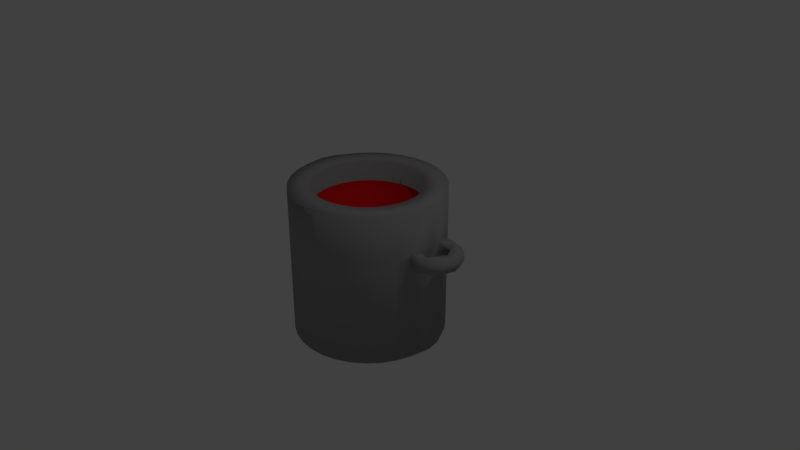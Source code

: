 # Source: OllaTomate.blend  (saved by Blender 2.79.0; exported with 4.5.12 LTS)
import bpy
from mathutils import Matrix  # noqa: F401  (used for matrix-valued properties, if any)

bpy.ops.wm.read_factory_settings(use_empty=True)
scene = bpy.context.scene
scene.name = 'Scene'

# ---- collections
col_collection_1 = bpy.data.collections.new('Collection 1'); scene.collection.children.link(col_collection_1)

# ---- materials (node trees are filled in below, after node groups)
mat_olla = bpy.data.materials.new('Olla')
mat_olla.alpha_threshold = 0.0
mat_olla.use_transparent_shadow = False
mat_olla.diffuse_color = (0.3236, 0.3236, 0.3236, 1.0)
mat_olla.roughness = 0.5
mat_material = bpy.data.materials.new('Material')
mat_material.alpha_threshold = 0.0
mat_material.use_transparent_shadow = False
mat_material.diffuse_color = (0.8, 0.005661, 0.009957, 1.0)
mat_material.roughness = 0.5

# ---- material node trees

# ---- world
world_world = bpy.data.worlds.new('World'); scene.world = world_world
world_world.color = (0.05088, 0.05088, 0.05088)
world_world.use_sun_shadow = False
world_world.sun_shadow_jitter_overblur = 0.0
world_world.cycles.sampling_method = 'MANUAL'

# ---- cameras
cam_camera = bpy.data.cameras.new('Camera')
cam_camera.clip_end = 100.0
cam_camera.lens = 35.0
cam_camera.sensor_width = 32.0
cam_camera.sensor_height = 18.0
cam_camera.ortho_scale = 7.314
cam_camera.dof.focus_distance = 0.0
cam_camera.dof.aperture_fstop = 128.0

# ---- lights
light_lamp = bpy.data.lights.new('Lamp', 'POINT')
light_lamp.transmission_factor = 0.0
light_lamp.cutoff_distance = 30.0
light_lamp.energy = 100.0
light_lamp.shadow_buffer_clip_start = 1.001
light_lamp.shadow_soft_size = 0.1
light_lamp.shadow_maximum_resolution = 0.006
light_lamp.use_absolute_resolution = True

# ---- meshes
me_cylinder = bpy.data.meshes.new('Cylinder')
me_cylinder.from_pydata([(-2.008e-07, -0.7187, 1.068), (-0.1402, -0.7049, 1.068), (-0.275, -0.664, 1.068), (-0.3993, -0.5976, 1.068), (-0.5082, -0.5082, 1.068), (-0.5976, -0.3993, 1.068), (-0.664, -0.275, 1.068), (-0.7049, -0.1402, 1.068), (-0.7187, 7.794e-07, 1.068), (-0.7049, 0.1402, 1.068), (-0.664, 0.275, 1.068), (-0.5976, 0.3993, 1.068), (-0.5082, 0.5082, 1.068), (-0.3993, 0.5976, 1.068), (-0.275, 0.664, 1.068), (-0.1951, 0.9808, 1.068), (-0.1951, 0.9808, -1.068), (-0.3827, 0.9239, 1.068), (-0.3827, 0.9239, -1.068), (-0.5556, 0.8315, 1.068), (-0.5556, 0.8315, -1.068), (-0.7071, 0.7071, 1.068), (-0.7071, 0.7071, -1.068), (-0.8315, 0.5556, 1.068), (-0.8315, 0.5556, -1.068), (-0.9239, 0.3827, 1.068), (-0.9239, 0.3827, -1.068), (-0.9808, 0.2727, 1.068), (-0.9808, 0.2727, -1.068), (-1.0, -0.07766, 1.068), (-1.0, -0.07766, -1.068), (-0.9808, -0.1951, 1.068), (-0.9808, -0.1951, -1.068), (-0.9239, -0.3827, 1.068), (-0.9239, -0.3827, -1.068), (-0.8315, -0.5556, 1.068), (-0.8315, -0.5556, -1.068), (-0.7071, -0.7071, 1.068), (-0.7071, -0.7071, -1.068), (-0.5556, -0.8315, 1.068), (-0.5556, -0.8315, -1.068), (-0.3827, -0.9239, 1.068), (-0.3827, -0.9239, -1.068), (-0.1951, -0.9808, 1.068), (-0.1951, -0.9808, -1.068), (-3.258e-07, -1.0, 1.068), (-3.258e-07, -1.0, -1.068), (0.0, 1.0, 1.068), (0.0, 1.0, -1.068), (-0.1402, 0.7049, 1.068), (3.34e-08, 0.7187, 1.068), (0.0, 0.7187, 0.768), (-0.1402, 0.7049, 0.768), (-0.275, 0.664, 0.768), (-0.3993, 0.5976, 0.768), (-0.5976, 0.3993, 0.768), (-0.664, 0.275, 0.768), (-0.7049, 0.1402, 0.768), (-0.7187, 7.794e-07, 0.768), (-0.7049, -0.1402, 0.768), (-0.664, -0.275, 0.768), (-0.5976, -0.3993, 0.768), (-0.5082, -0.5082, 0.768), (-0.3993, -0.5976, 0.768), (-0.275, -0.664, 0.768), (0.0, -0.7187, 0.768), (-0.5082, 0.5082, 0.768), (-0.1402, -0.7049, 0.768), (-0.3827, 0.9239, 0.4802), (-0.5556, 0.8315, 0.4802), (-0.8315, 0.5556, 0.4802), (-0.9239, 0.3827, 0.4802), (-0.9808, 0.2727, 0.4802), (-0.9808, -0.1951, 0.4802), (-0.9239, -0.3827, 0.4802), (-0.8315, -0.5556, 0.4802), (-0.5556, -0.8315, 0.4802), (-0.3827, -0.9239, 0.4802), (-0.1951, -0.9808, 0.4802), (-0.1951, 0.9808, 0.4802), (0.0, 1.0, 0.4802), (-0.7071, -0.7071, 0.4802), (0.0, -1.0, 0.4802), (-0.7071, 0.7071, 0.4802), (-1.0, -0.07766, 0.4802), (-0.3827, 0.9239, 0.3032), (-0.5556, 0.8315, 0.3032), (-0.8315, 0.5556, 0.3032), (-0.9239, 0.3827, 0.3032), (-0.9808, 0.2727, 0.3032), (-0.9808, -0.1951, 0.3032), (-0.9239, -0.3827, 0.3032), (-0.8315, -0.5556, 0.3032), (-0.5556, -0.8315, 0.3032), (-0.3827, -0.9239, 0.3032), (-0.1951, -0.9808, 0.3032), (-0.1951, 0.9808, 0.3032), (-0.7071, -0.7071, 0.3032), (0.0, -1.0, 0.3032), (-0.7071, 0.7071, 0.3032), (-1.0, -0.07766, 0.3032), (0.0, 1.0, 0.3032), (-1.165, 0.3159, 0.4802), (-1.061, 0.4127, 0.4802), (-1.163, -0.12, 0.4802), (-1.146, -0.226, 0.4802), (-1.061, 0.4127, 0.3032), (-1.165, 0.3159, 0.3032), (-1.146, -0.226, 0.3032), (-1.163, -0.12, 0.3032), (-1.364, 0.2503, 0.4802), (-1.263, 0.3654, 0.4802), (-1.368, -0.05439, 0.4802), (-1.269, -0.1786, 0.4802), (-1.263, 0.3654, 0.3032), (-1.364, 0.2503, 0.3032), (-1.269, -0.1786, 0.3032), (-1.368, -0.05439, 0.3032), (-1.288, 0.09798, 0.4802), (-1.288, 0.09798, 0.3032), (-1.418, 0.09798, 0.4802), (-1.418, 0.09798, 0.3032), (0.0, 1.0, 0.3917), (-0.3827, 0.9239, 0.3917), (-0.5556, 0.8315, 0.3917), (-0.8315, 0.5556, 0.3917), (-0.9239, 0.3827, 0.3917), (-0.9808, -0.1951, 0.3917), (-0.9239, -0.3827, 0.3917), (-0.8315, -0.5556, 0.3917), (-0.5556, -0.8315, 0.3917), (-0.3827, -0.9239, 0.3917), (-0.1951, -0.9808, 0.3917), (-0.1951, 0.9808, 0.3917), (-0.7071, -0.7071, 0.3917), (0.0, -1.0, 0.3917), (-0.7071, 0.7071, 0.3917), (-1.034, 0.4489, 0.3917), (-1.138, -0.2626, 0.3917), (-1.279, 0.3961, 0.3917), (-1.401, 0.268, 0.3917), (-1.287, -0.2098, 0.3917), (-1.407, -0.07144, 0.3917), (-1.428, 0.09828, 0.3917), (-1.022, 0.09755, -1.068), (-0.7118, 0.07011, 1.068), (-1.022, 0.09755, 1.068), (-0.7118, 0.07011, 0.768), (-1.022, 0.09755, 0.4802), (-1.022, 0.09755, 0.3032)], [], [(31, 33, 6, 7), (5, 4, 62, 61), (77, 41, 39, 76), (17, 19, 13, 14), (1, 0, 65, 67), (82, 45, 43, 78), (13, 12, 66, 54), (6, 5, 61, 60), (12, 11, 55, 66), (10, 9, 57, 56), (43, 45, 0, 1), (2, 1, 67, 64), (14, 13, 54, 53), (78, 43, 41, 77), (75, 35, 33, 74), (21, 23, 11, 12), (81, 37, 35, 75), (39, 41, 2, 3), (76, 39, 37, 81), (145, 8, 58, 147), (25, 27, 9, 10), (41, 43, 1, 2), (11, 10, 56, 55), (49, 14, 53, 52), (4, 3, 63, 62), (35, 37, 4, 5), (33, 35, 5, 6), (50, 49, 52, 51), (74, 33, 31, 73), (23, 25, 10, 11), (7, 6, 60, 59), (73, 31, 29, 84), (146, 29, 8, 145), (148, 146, 27, 72), (72, 27, 25, 71), (37, 39, 3, 4), (71, 25, 23, 70), (15, 17, 14, 49), (3, 2, 64, 63), (70, 23, 21, 83), (83, 21, 19, 69), (29, 31, 7, 8), (69, 19, 17, 68), (68, 17, 15, 79), (19, 21, 12, 13), (79, 15, 47, 80), (47, 15, 49, 50), (8, 7, 59, 58), (133, 79, 80, 122), (123, 68, 79, 133), (124, 69, 68, 123), (136, 83, 69, 124), (125, 70, 83, 136), (126, 71, 70, 125), (72, 71, 103, 102), (100, 90, 108, 109), (126, 88, 106, 137), (128, 74, 73, 127), (130, 76, 81, 134), (134, 81, 75, 129), (129, 75, 74, 128), (132, 78, 77, 131), (135, 82, 78, 132), (131, 77, 76, 130), (42, 94, 93, 40), (46, 98, 95, 44), (44, 95, 94, 42), (36, 92, 91, 34), (38, 97, 92, 36), (40, 93, 97, 38), (34, 91, 90, 32), (32, 90, 100, 30), (144, 149, 89, 28), (28, 89, 88, 26), (26, 88, 87, 24), (24, 87, 99, 22), (22, 99, 86, 20), (20, 86, 85, 18), (18, 85, 96, 16), (16, 96, 101, 48), (137, 106, 114, 139), (106, 107, 115, 114), (119, 109, 117, 121), (127, 73, 105, 138), (88, 89, 107, 106), (73, 84, 104, 105), (140, 110, 111, 139), (143, 120, 110, 140), (141, 113, 112, 142), (102, 103, 111, 110), (138, 105, 113, 141), (118, 102, 110, 120), (105, 104, 112, 113), (109, 108, 116, 117), (148, 149, 100, 84), (118, 104, 109, 119), (72, 102, 107, 89), (100, 109, 104, 84), (102, 118, 119, 107), (104, 118, 120, 112), (142, 112, 120, 143), (107, 119, 121, 115), (117, 142, 143, 121), (108, 138, 141, 116), (116, 141, 142, 117), (121, 143, 140, 115), (115, 140, 139, 114), (90, 127, 138, 108), (103, 137, 139, 111), (94, 131, 130, 93), (98, 135, 132, 95), (95, 132, 131, 94), (92, 129, 128, 91), (97, 134, 129, 92), (93, 130, 134, 97), (91, 128, 127, 90), (71, 126, 137, 103), (88, 126, 125, 87), (87, 125, 136, 99), (99, 136, 124, 86), (86, 124, 123, 85), (85, 123, 133, 96), (96, 133, 122, 101), (51, 52, 53, 54, 66, 55, 56, 57, 147, 58, 59, 60, 61, 62, 63, 64, 67, 65), (16, 48, 46, 44, 42, 40, 38, 36, 34, 32, 30, 144, 28, 26, 24, 22, 20, 18), (72, 89, 149, 148), (30, 100, 149, 144), (84, 29, 146, 148), (27, 146, 145, 9), (9, 145, 147, 57)])
me_cylinder.polygons.foreach_set('use_smooth', [True] * 130)
me_cylinder.polygons.foreach_set('material_index', [0, 0, 0, 0, 0, 0, 0, 0, 0, 0, 0, 0, 0, 0, 0, 0, 0, 0, 0, 0, 0, 0, 0, 0, 0, 0, 0, 0, 0, 0, 0, 0, 0, 0, 0, 0, 0, 0, 0, 0, 0, 0, 0, 0, 0, 0, 0, 0, 0, 0, 0, 0, 0, 0, 0, 0, 0, 0, 0, 0, 0, 0, 0, 0, 0, 0, 0, 0, 0, 0, 0, 0, 0, 0, 0, 0, 0, 0, 0, 0, 0, 0, 0, 0, 0, 0, 0, 0, 0, 0, 0, 0, 0, 0, 0, 0, 0, 0, 0, 0, 0, 0, 0, 0, 0, 0, 0, 0, 0, 0, 0, 0, 0, 0, 0, 0, 0, 0, 0, 0, 0, 0, 0, 1, 0, 0, 0, 0, 0, 0])
me_cylinder.materials.append(mat_olla)
me_cylinder.materials.append(mat_material)
me_cylinder.use_remesh_preserve_volume = False
me_cylinder.use_remesh_preserve_attributes = False
me_cylinder.use_mirror_vertex_groups = False
me_cylinder.update()

# ---- objects
ob_cylinder = bpy.data.objects.new('Cylinder', me_cylinder)
ob_lamp = bpy.data.objects.new('Lamp', light_lamp)
ob_camera = bpy.data.objects.new('Camera', cam_camera)

# ---- transforms, parenting, visibility, modifiers, constraints
ob_cylinder.location = (0.0, 0.0, 0.0)
ob_cylinder.scale = (1.0, 1.0, 0.9363)
ob_cylinder.lineart.crease_threshold = 0.0
_m = ob_cylinder.modifiers.new('Mirror', 'MIRROR')
_m.use_clip = True
ob_lamp.location = (4.076, 1.005, 5.904)
ob_lamp.rotation_euler = (0.6503, 0.05522, 1.866)
ob_lamp.lock_rotations_4d = False
ob_lamp.empty_display_type = 'ARROWS'
ob_lamp.color = (0.0, 0.0, 0.0, 0.0)
ob_lamp.lineart.crease_threshold = 0.0
ob_camera.location = (7.481, -6.508, 5.344)
ob_camera.rotation_euler = (1.109, 0.0, 0.8149)
ob_camera.lock_rotations_4d = False
ob_camera.empty_display_type = 'ARROWS'
ob_camera.color = (0.0, 0.0, 0.0, 0.0)
ob_camera.display_type = 'WIRE'
ob_camera.lineart.crease_threshold = 0.0

# ---- collection membership
col_collection_1.objects.link(ob_cylinder)
col_collection_1.objects.link(ob_lamp)
col_collection_1.objects.link(ob_camera)

# ---- scene / render settings (as saved in the file)
scene.camera = ob_camera
scene.frame_start = 1; scene.frame_end = 250; scene.frame_set(1)
scene.render.engine = 'BLENDER_EEVEE_NEXT'
scene.render.resolution_percentage = 50
scene.render.dither_intensity = 0.0
scene.cycles.use_denoising = False
scene.cycles.samples = 128
scene.cycles.sampling_pattern = 'TABULATED_SOBOL'
scene.cycles.use_adaptive_sampling = False
scene.cycles.use_light_tree = False
scene.cycles.blur_glossy = 0.0
scene.cycles.sample_clamp_indirect = 0.0
scene.view_settings.view_transform = 'Standard'
bpy.context.view_layer.update()
